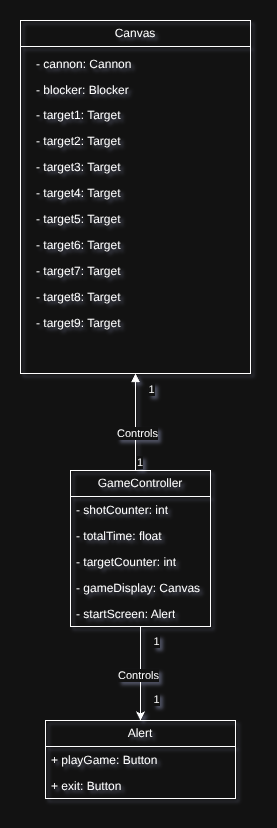

The diagram above was exported from draw.io. Its source (the exported page's mxGraphModel, read from the mxfile embedded in the PNG):
<mxGraphModel dx="1026" dy="843" grid="1" gridSize="10" guides="1" tooltips="1" connect="1" arrows="1" fold="1" page="0" pageScale="1" pageWidth="1920" pageHeight="1200" math="0" shadow="0">
  <root>
    <mxCell id="0" />
    <mxCell id="1" parent="0" />
    <mxCell id="HusWn5ebc_kf-ArQTu2A-7" parent="1" style="swimlane;fontStyle=0;childLayout=stackLayout;horizontal=1;startSize=26;fillColor=none;horizontalStack=0;resizeParent=1;resizeParentMax=0;resizeLast=0;collapsible=1;marginBottom=0;whiteSpace=wrap;html=1;" value="Alert" vertex="1">
      <mxGeometry height="78" width="190" x="670" y="930" as="geometry" />
    </mxCell>
    <mxCell id="HusWn5ebc_kf-ArQTu2A-9" parent="HusWn5ebc_kf-ArQTu2A-7" style="text;strokeColor=none;fillColor=none;align=left;verticalAlign=top;spacingLeft=4;spacingRight=4;overflow=hidden;rotatable=0;points=[[0,0.5],[1,0.5]];portConstraint=eastwest;whiteSpace=wrap;html=1;" value="+ playGame: Button" vertex="1">
      <mxGeometry height="26" width="190" y="26" as="geometry" />
    </mxCell>
    <mxCell id="HusWn5ebc_kf-ArQTu2A-10" parent="HusWn5ebc_kf-ArQTu2A-7" style="text;strokeColor=none;fillColor=none;align=left;verticalAlign=top;spacingLeft=4;spacingRight=4;overflow=hidden;rotatable=0;points=[[0,0.5],[1,0.5]];portConstraint=eastwest;whiteSpace=wrap;html=1;" value="+ exit: Button" vertex="1">
      <mxGeometry height="26" width="190" y="52" as="geometry" />
    </mxCell>
    <mxCell id="HusWn5ebc_kf-ArQTu2A-49" edge="1" parent="1" source="HusWn5ebc_kf-ArQTu2A-29" style="edgeStyle=orthogonalEdgeStyle;rounded=0;orthogonalLoop=1;jettySize=auto;html=1;" target="HusWn5ebc_kf-ArQTu2A-7">
      <mxGeometry relative="1" as="geometry" />
    </mxCell>
    <mxCell id="HusWn5ebc_kf-ArQTu2A-50" connectable="0" parent="HusWn5ebc_kf-ArQTu2A-49" style="edgeLabel;html=1;align=center;verticalAlign=middle;resizable=0;points=[];" value="Controls" vertex="1">
      <mxGeometry relative="1" x="0.0313" y="-3" as="geometry">
        <mxPoint as="offset" />
      </mxGeometry>
    </mxCell>
    <mxCell id="HusWn5ebc_kf-ArQTu2A-51" connectable="0" parent="HusWn5ebc_kf-ArQTu2A-49" style="edgeLabel;html=1;align=center;verticalAlign=middle;resizable=0;points=[];" value="1" vertex="1">
      <mxGeometry relative="1" x="-0.3437" as="geometry">
        <mxPoint x="15" y="-17" as="offset" />
      </mxGeometry>
    </mxCell>
    <mxCell id="HusWn5ebc_kf-ArQTu2A-52" connectable="0" parent="HusWn5ebc_kf-ArQTu2A-49" style="edgeLabel;html=1;align=center;verticalAlign=middle;resizable=0;points=[];" value="1" vertex="1">
      <mxGeometry relative="1" x="0.6119" y="5" as="geometry">
        <mxPoint x="10" y="-4" as="offset" />
      </mxGeometry>
    </mxCell>
    <mxCell id="HusWn5ebc_kf-ArQTu2A-29" parent="1" style="swimlane;fontStyle=0;childLayout=stackLayout;horizontal=1;startSize=26;fillColor=none;horizontalStack=0;resizeParent=1;resizeParentMax=0;resizeLast=0;collapsible=1;marginBottom=0;whiteSpace=wrap;html=1;" value="GameController" vertex="1">
      <mxGeometry height="156" width="140" x="695" y="680" as="geometry" />
    </mxCell>
    <mxCell id="HusWn5ebc_kf-ArQTu2A-53" edge="1" parent="HusWn5ebc_kf-ArQTu2A-29" style="endArrow=block;endFill=1;html=1;edgeStyle=orthogonalEdgeStyle;align=left;verticalAlign=top;rounded=0;entryX=0.5;entryY=1;entryDx=0;entryDy=0;" target="HusWn5ebc_kf-ArQTu2A-11" value="Controls">
      <mxGeometry relative="1" x="0.0309" y="20" as="geometry">
        <mxPoint as="offset" />
        <mxPoint x="65" as="sourcePoint" />
        <mxPoint x="225" as="targetPoint" />
      </mxGeometry>
    </mxCell>
    <mxCell id="HusWn5ebc_kf-ArQTu2A-54" connectable="0" parent="HusWn5ebc_kf-ArQTu2A-53" style="edgeLabel;resizable=0;html=1;align=left;verticalAlign=bottom;" value="1" vertex="1">
      <mxGeometry relative="1" x="-1" as="geometry" />
    </mxCell>
    <mxCell id="HusWn5ebc_kf-ArQTu2A-55" connectable="0" parent="HusWn5ebc_kf-ArQTu2A-53" style="edgeLabel;html=1;align=center;verticalAlign=middle;resizable=0;points=[];" value="1" vertex="1">
      <mxGeometry relative="1" x="0.6923" y="-2" as="geometry">
        <mxPoint x="13" as="offset" />
      </mxGeometry>
    </mxCell>
    <mxCell id="HusWn5ebc_kf-ArQTu2A-30" parent="HusWn5ebc_kf-ArQTu2A-29" style="text;strokeColor=none;fillColor=none;align=left;verticalAlign=top;spacingLeft=4;spacingRight=4;overflow=hidden;rotatable=0;points=[[0,0.5],[1,0.5]];portConstraint=eastwest;whiteSpace=wrap;html=1;" value="- shotCounter: int" vertex="1">
      <mxGeometry height="26" width="140" y="26" as="geometry" />
    </mxCell>
    <mxCell id="HusWn5ebc_kf-ArQTu2A-31" parent="HusWn5ebc_kf-ArQTu2A-29" style="text;strokeColor=none;fillColor=none;align=left;verticalAlign=top;spacingLeft=4;spacingRight=4;overflow=hidden;rotatable=0;points=[[0,0.5],[1,0.5]];portConstraint=eastwest;whiteSpace=wrap;html=1;" value="- totalTime: float" vertex="1">
      <mxGeometry height="26" width="140" y="52" as="geometry" />
    </mxCell>
    <mxCell id="HusWn5ebc_kf-ArQTu2A-32" parent="HusWn5ebc_kf-ArQTu2A-29" style="text;strokeColor=none;fillColor=none;align=left;verticalAlign=top;spacingLeft=4;spacingRight=4;overflow=hidden;rotatable=0;points=[[0,0.5],[1,0.5]];portConstraint=eastwest;whiteSpace=wrap;html=1;" value="- targetCounter: int" vertex="1">
      <mxGeometry height="26" width="140" y="78" as="geometry" />
    </mxCell>
    <mxCell id="HusWn5ebc_kf-ArQTu2A-33" parent="HusWn5ebc_kf-ArQTu2A-29" style="text;strokeColor=none;fillColor=none;align=left;verticalAlign=top;spacingLeft=4;spacingRight=4;overflow=hidden;rotatable=0;points=[[0,0.5],[1,0.5]];portConstraint=eastwest;whiteSpace=wrap;html=1;" value="- gameDisplay: Canvas" vertex="1">
      <mxGeometry height="26" width="140" y="104" as="geometry" />
    </mxCell>
    <mxCell id="HusWn5ebc_kf-ArQTu2A-36" parent="HusWn5ebc_kf-ArQTu2A-29" style="text;strokeColor=none;fillColor=none;align=left;verticalAlign=top;spacingLeft=4;spacingRight=4;overflow=hidden;rotatable=0;points=[[0,0.5],[1,0.5]];portConstraint=eastwest;whiteSpace=wrap;html=1;" value="- startScreen: Alert" vertex="1">
      <mxGeometry height="26" width="140" y="130" as="geometry" />
    </mxCell>
    <mxCell id="HusWn5ebc_kf-ArQTu2A-35" connectable="0" parent="1" style="group" value="" vertex="1">
      <mxGeometry height="353" width="220" x="655" y="230" as="geometry" />
    </mxCell>
    <mxCell id="HusWn5ebc_kf-ArQTu2A-15" parent="HusWn5ebc_kf-ArQTu2A-35" style="text;strokeColor=none;fillColor=none;align=left;verticalAlign=top;spacingLeft=4;spacingRight=4;overflow=hidden;rotatable=0;points=[[0,0.5],[1,0.5]];portConstraint=eastwest;whiteSpace=wrap;html=1;" value="- target1: Target" vertex="1">
      <mxGeometry height="26" width="190" y="81" as="geometry" />
    </mxCell>
    <mxCell id="HusWn5ebc_kf-ArQTu2A-13" parent="HusWn5ebc_kf-ArQTu2A-35" style="text;strokeColor=none;fillColor=none;align=left;verticalAlign=top;spacingLeft=4;spacingRight=4;overflow=hidden;rotatable=0;points=[[0,0.5],[1,0.5]];portConstraint=eastwest;whiteSpace=wrap;html=1;" value="- cannon: Cannon" vertex="1">
      <mxGeometry height="26" width="190" y="30" as="geometry" />
    </mxCell>
    <mxCell id="HusWn5ebc_kf-ArQTu2A-14" parent="HusWn5ebc_kf-ArQTu2A-35" style="text;strokeColor=none;fillColor=none;align=left;verticalAlign=top;spacingLeft=4;spacingRight=4;overflow=hidden;rotatable=0;points=[[0,0.5],[1,0.5]];portConstraint=eastwest;whiteSpace=wrap;html=1;" value="- blocker: Blocker" vertex="1">
      <mxGeometry height="33.392156862745104" width="190" y="55.997843137254904" as="geometry" />
    </mxCell>
    <mxCell id="HusWn5ebc_kf-ArQTu2A-20" parent="HusWn5ebc_kf-ArQTu2A-35" style="text;strokeColor=none;fillColor=none;align=left;verticalAlign=top;spacingLeft=4;spacingRight=4;overflow=hidden;rotatable=0;points=[[0,0.5],[1,0.5]];portConstraint=eastwest;whiteSpace=wrap;html=1;" value="- target2: Target" vertex="1">
      <mxGeometry height="26" width="190" y="107" as="geometry" />
    </mxCell>
    <mxCell id="HusWn5ebc_kf-ArQTu2A-21" parent="HusWn5ebc_kf-ArQTu2A-35" style="text;strokeColor=none;fillColor=none;align=left;verticalAlign=top;spacingLeft=4;spacingRight=4;overflow=hidden;rotatable=0;points=[[0,0.5],[1,0.5]];portConstraint=eastwest;whiteSpace=wrap;html=1;" value="- target3: Target" vertex="1">
      <mxGeometry height="26" width="190" y="133" as="geometry" />
    </mxCell>
    <mxCell id="HusWn5ebc_kf-ArQTu2A-22" parent="HusWn5ebc_kf-ArQTu2A-35" style="text;strokeColor=none;fillColor=none;align=left;verticalAlign=top;spacingLeft=4;spacingRight=4;overflow=hidden;rotatable=0;points=[[0,0.5],[1,0.5]];portConstraint=eastwest;whiteSpace=wrap;html=1;" value="- target4: Target" vertex="1">
      <mxGeometry height="26" width="190" y="159" as="geometry" />
    </mxCell>
    <mxCell id="HusWn5ebc_kf-ArQTu2A-23" parent="HusWn5ebc_kf-ArQTu2A-35" style="text;strokeColor=none;fillColor=none;align=left;verticalAlign=top;spacingLeft=4;spacingRight=4;overflow=hidden;rotatable=0;points=[[0,0.5],[1,0.5]];portConstraint=eastwest;whiteSpace=wrap;html=1;" value="- target5: Target" vertex="1">
      <mxGeometry height="26" width="190" y="185" as="geometry" />
    </mxCell>
    <mxCell id="HusWn5ebc_kf-ArQTu2A-24" parent="HusWn5ebc_kf-ArQTu2A-35" style="text;strokeColor=none;fillColor=none;align=left;verticalAlign=top;spacingLeft=4;spacingRight=4;overflow=hidden;rotatable=0;points=[[0,0.5],[1,0.5]];portConstraint=eastwest;whiteSpace=wrap;html=1;" value="- target6: Target" vertex="1">
      <mxGeometry height="26" width="190" y="211" as="geometry" />
    </mxCell>
    <mxCell id="HusWn5ebc_kf-ArQTu2A-25" parent="HusWn5ebc_kf-ArQTu2A-35" style="text;strokeColor=none;fillColor=none;align=left;verticalAlign=top;spacingLeft=4;spacingRight=4;overflow=hidden;rotatable=0;points=[[0,0.5],[1,0.5]];portConstraint=eastwest;whiteSpace=wrap;html=1;" value="- target7: Target" vertex="1">
      <mxGeometry height="26" width="190" y="237" as="geometry" />
    </mxCell>
    <mxCell id="HusWn5ebc_kf-ArQTu2A-26" parent="HusWn5ebc_kf-ArQTu2A-35" style="text;strokeColor=none;fillColor=none;align=left;verticalAlign=top;spacingLeft=4;spacingRight=4;overflow=hidden;rotatable=0;points=[[0,0.5],[1,0.5]];portConstraint=eastwest;whiteSpace=wrap;html=1;" value="- target8: Target" vertex="1">
      <mxGeometry height="26" width="190" y="263" as="geometry" />
    </mxCell>
    <mxCell id="HusWn5ebc_kf-ArQTu2A-27" parent="HusWn5ebc_kf-ArQTu2A-35" style="text;strokeColor=none;fillColor=none;align=left;verticalAlign=top;spacingLeft=4;spacingRight=4;overflow=hidden;rotatable=0;points=[[0,0.5],[1,0.5]];portConstraint=eastwest;whiteSpace=wrap;html=1;" value="- target9: Target" vertex="1">
      <mxGeometry height="26" width="190" y="289" as="geometry" />
    </mxCell>
    <mxCell id="HusWn5ebc_kf-ArQTu2A-11" parent="HusWn5ebc_kf-ArQTu2A-35" style="swimlane;fontStyle=0;childLayout=stackLayout;horizontal=1;startSize=26;fillColor=none;horizontalStack=0;resizeParent=1;resizeParentMax=0;resizeLast=0;collapsible=1;marginBottom=0;whiteSpace=wrap;html=1;container=0;" value="Canvas" vertex="1">
      <mxGeometry height="353" width="230" x="-10" as="geometry" />
    </mxCell>
  </root>
</mxGraphModel>